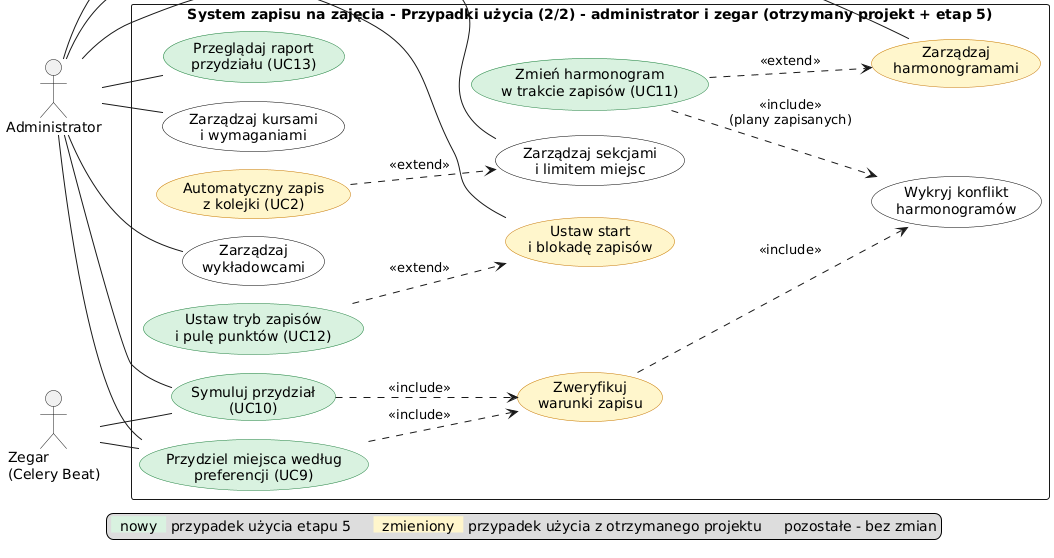

The diagram above was rendered by PlantUML. Its source (embedded in the PNG):
@startuml use_case_admin
!pragma layout smetana
left to right direction
skinparam shadowing false
skinparam usecase {
  BackgroundColor white
  BorderColor black
  BackgroundColor<<nowy>> #D9F2E0
  BorderColor<<nowy>> #1B7F3B
  BackgroundColor<<zmieniony>> #FFF6CC
  BorderColor<<zmieniony>> #C77700
}
hide stereotype
actor Administrator
actor "Zegar\n(Celery Beat)" as Clock
rectangle "System zapisu na zajęcia - Przypadki użycia (2/2) - administrator i zegar (otrzymany projekt + etap 5)" {
  usecase "Zarządzaj sekcjami\ni limitem miejsc" as MS
  usecase "Zarządzaj kursami\ni wymaganiami" as MC
  usecase "Zarządzaj\nwykładowcami" as ML
  usecase "Zarządzaj\nharmonogramami" as MH <<zmieniony>>
  usecase "Zmień harmonogram\nw trakcie zapisów (UC11)" as UC11 <<nowy>>
  usecase "Ustaw start\ni blokadę zapisów" as WIN <<zmieniony>>
  usecase "Ustaw tryb zapisów\ni pulę punktów (UC12)" as UC12 <<nowy>>
  usecase "Przydziel miejsca według\npreferencji (UC9)" as UC9 <<nowy>>
  usecase "Symuluj przydział\n(UC10)" as UC10 <<nowy>>
  usecase "Przeglądaj raport\nprzydziału (UC13)" as UC13 <<nowy>>
  usecase "Automatyczny zapis\nz kolejki (UC2)" as A <<zmieniony>>
  usecase "Zweryfikuj\nwarunki zapisu" as V <<zmieniony>>
  usecase "Wykryj konflikt\nharmonogramów" as K
}
Administrator -- MS
Administrator -- MC
Administrator -- ML
Administrator -- MH
Administrator -- WIN
Administrator -- UC9
Administrator -- UC10
Administrator -- UC13
Clock -- UC9
Clock -- UC10
A ..> MS : <<extend>>
UC11 ..> MH : <<extend>>
UC11 ..> K : <<include>>\n(plany zapisanych)
UC12 ..> WIN : <<extend>>
UC9 ..> V : <<include>>
UC10 ..> V : <<include>>
V ..> K : <<include>>
legend bottom
  <back:#D9F2E0>  nowy  </back> przypadek użycia etapu 5     <back:#FFF6CC>  zmieniony  </back> przypadek użycia z otrzymanego projektu     pozostałe - bez zmian
endlegend
@enduml